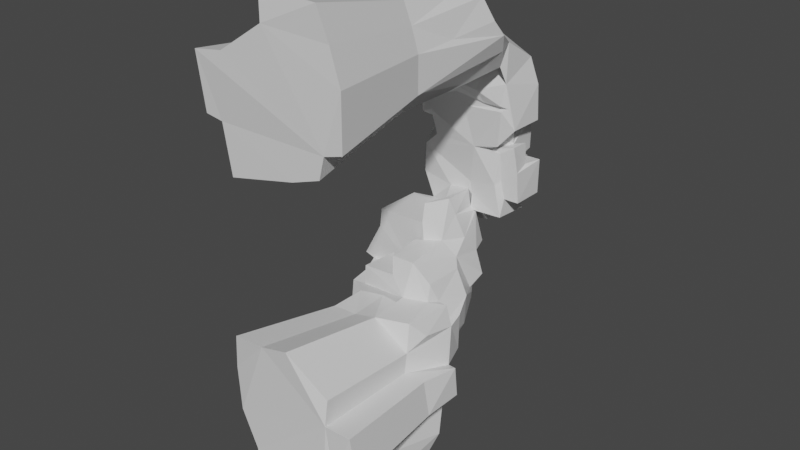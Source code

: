 # Source: Rock2.blend  (saved by Blender 3.2.14; exported with 4.5.12 LTS)
import bpy
from mathutils import Matrix  # noqa: F401  (used for matrix-valued properties, if any)

bpy.ops.wm.read_factory_settings(use_empty=True)
scene = bpy.context.scene
scene.name = 'Scene'

# ---- collections
col_rock2 = bpy.data.collections.new('Rock2'); scene.collection.children.link(col_rock2)

# ---- materials (node trees are filled in below, after node groups)
mat_material = bpy.data.materials.new('Material')
mat_material.alpha_threshold = 0.0
mat_material.use_transparent_shadow = False
mat_material.line_color = (0.0, 0.0, 0.0, 1.0)

# ---- material node trees
mat_material.use_nodes = True; mat_material.node_tree.nodes.clear()
_N = mat_material.node_tree.nodes; _L = mat_material.node_tree.links
n0 = _N.new('ShaderNodeOutputMaterial'); n0.name = 'Material Output'; n0.location = (300, 300)
n1 = _N.new('ShaderNodeBsdfPrincipled'); n1.name = 'Principled BSDF'; n1.location = (10, 300)
n1.distribution = 'GGX'
n1.subsurface_method = 'RANDOM_WALK_SKIN'
n1.inputs[2].default_value = 0.4
n1.inputs[3].default_value = 1.45
n1.inputs[27].default_value = (0.0, 0.0, 0.0, 1.0)
n1.inputs[28].default_value = 1.0
_L.new(n1.outputs[0], n0.inputs[0])
n0.is_active_output = True

# ---- world
world_world = bpy.data.worlds.new('World'); scene.world = world_world
world_world.use_nodes = True; world_world.node_tree.nodes.clear()
_N = world_world.node_tree.nodes; _L = world_world.node_tree.links
n0 = _N.new('ShaderNodeOutputWorld'); n0.name = 'World Output'; n0.location = (300, 300)
n1 = _N.new('ShaderNodeBackground'); n1.name = 'Background'; n1.location = (10, 300)
n1.inputs[0].default_value = (0.05088, 0.05088, 0.05088, 1.0)
_L.new(n1.outputs[0], n0.inputs[0])
n0.is_active_output = True
world_world.color = (0.05088, 0.05088, 0.05088)
world_world.use_sun_shadow = False
world_world.sun_shadow_jitter_overblur = 0.0

# ---- meshes
me_cube_017 = bpy.data.meshes.new('Cube.017')
me_cube_017.from_pydata([(-7.588, 0.01825, 18.53), (-7.338, 0.3334, 14.3), (-6.002, 0.3654, 14.07), (-5.189, 1.235, 21.07), (-5.253, 0.02243, 18.9), (-2.029, 0.3263, 23.18), (0.2501, 0.04538, 11.87), (-5.207, 0.2291, 10.55), (-8.373, 2.314, 18.34), (-5.74, 6.371, 18.61), (-6.958, 6.406, 16.6), (-6.212, 12.22, 18.67), (-6.834, 5.152, 14.3), (-6.715, 13.41, 14.57), (-6.769, 2.207, 18.94), (-4.605, 11.53, 19.56), (-6.275, 8.098, 13.06), (-5.574, 4.655, 13.59), (-4.025, 6.683, 20.71), (-0.6884, 12.12, 20.54), (-6.134, 13.88, 14.62), (-3.969, 11.61, 20.9), (-1.028, 6.204, 22.83), (-2.162, 4.835, 21.43), (-1.102, 10.93, 22.32), (-1.701, 0.006358, 21.23), (-1.097, 11.03, 23.04), (-1.637, 13.58, 18.4), (-6.142, 16.28, 13.46), (-3.361, 14.06, 15.99), (-2.934, 16.93, 14.95), (-0.79, 20.58, 13.86), (-2.696, 20.67, 11.34), (-0.2754, 17.54, 16.51), (1.636, 12.92, 18.72), (2.196, 21.19, 12.19), (-6.553, 15.24, 11.42), (-5.068, 10.91, 10.79), (-3.984, 5.585, 10.88), (-3.635, 14.68, 10.83), (0.04594, 9.893, 11.43), (-8.194, 15.95, 9.763), (-7.956, 21.66, 9.846), (-9.109, 18.98, 7.001), (-8.157, 17.24, 1.18), (-8.614, 17.66, -2.494), (-9.158, 19.85, 1.331), (-8.369, 16.79, 5.09), (-7.39, 17.69, 4.457), (-7.026, 21.93, 5.08), (-7.392, 22.21, 1.319), (-6.834, 16.11, 12.36), (-5.877, 21.07, 10.49), (-7.256, 15.48, 9.802), (-7.255, 16.16, 7.487), (-6.748, 16.24, 5.867), (-6.435, 16.9, 2.805), (-6.676, 22.54, 3.346), (-7.751, 18.24, 3.063), (-3.079, 22.0, 9.258), (-4.138, 22.88, 5.127), (-3.703, 17.92, 12.38), (-4.87, 15.07, 10.67), (-2.47, 16.4, 7.346), (-2.719, 23.34, 5.213), (-0.961, 16.41, 2.949), (-2.215, 23.97, 5.163), (-3.258, 23.34, 2.884), (-3.033, 16.39, 3.924), (-2.675, 23.69, 1.513), (-3.26, 24.38, 0.2554), (0.4066, 16.17, 8.273), (-3.338, 16.33, 8.69), (2.729, 15.86, 7.913), (-3.68, 23.26, -0.008591), (2.036, 22.8, 1.51), (-0.09092, 17.42, 12.74), (-0.4706, 15.58, 9.767), (3.157, 15.94, 11.05), (-0.3119, 20.85, 9.314), (1.473, 21.27, 9.356), (2.633, 15.76, 8.599), (3.291, 16.29, 8.269), (1.04, 22.41, 6.044), (0.581, 16.79, 4.562), (1.401, 17.94, 4.755), (1.959, 16.57, 3.591), (0.3021, 17.47, 2.68), (1.186, 23.68, 0.1289), (-6.829, 0.04367, -11.8), (-3.809, 0.004375, -11.61), (-0.9416, -0.1574, -10.81), (-7.421, 0.4137, -15.21), (-2.859, -0.001101, -28.08), (2.896, 0.02697, -16.2), (-2.839, -0.008889, -29.74), (-9.505, 10.69, -7.241), (-11.77, 10.8, -11.4), (-11.52, 15.99, -7.539), (-10.5, 10.69, -11.7), (-11.12, 15.4, -12.91), (-9.319, 10.76, -5.033), (-8.752, 5.224, -11.57), (-9.083, 7.959, -11.41), (-4.391, 10.6, -11.27), (-3.291, 10.5, -4.705), (-7.069, 5.396, -9.205), (-6.746, 9.78, -9.303), (-7.048, 5.253, -11.43), (-6.708, 8.853, -11.04), (-5.022, 8.238, -11.68), (-6.812, 4.288, -11.8), (-7.034, 3.843, -15.19), (-3.25, 10.86, -2.536), (-3.793, 4.477, -11.36), (-1.484, 3.545, -14.26), (-4.754, 11.08, -12.61), (-3.274, 5.516, -6.712), (-2.976, 5.13, -8.793), (-3.831, 9.939, -6.772), (-2.579, 6.943, -8.574), (-2.816, 10.38, -8.073), (-3.75, 6.768, -10.59), (-1.359, 11.51, -6.694), (-0.6208, 5.63, -6.762), (-1.885, 6.183, -10.92), (-0.8681, 13.91, -14.56), (-1.829, 13.31, -2.456), (-2.118, 11.22, -11.34), (-2.757, 10.42, -12.59), (0.8373, 14.35, -13.58), (0.3305, 15.02, -14.84), (-1.202, 4.638, -10.74), (-1.234, 4.127, -11.27), (1.061, 6.451, -9.127), (0.2374, 12.11, -8.398), (1.524, 5.56, -10.69), (0.9052, 13.91, -12.83), (-12.28, 15.7, -11.98), (-9.811, 16.94, -7.607), (-10.45, 18.14, -11.62), (-10.01, 18.72, -9.249), (-9.304, 16.48, -5.141), (-6.291, 19.61, -9.623), (-7.662, 19.02, -12.11), (-8.608, 21.83, -2.48), (-7.96, 18.04, -7.346), (-4.439, 17.03, -2.913), (-6.954, 17.17, -5.179), (-8.446, 19.71, -2.944), (-2.693, 13.88, -2.738), (-3.536, 15.6, -4.62), (-7.666, 20.76, -7.375), (-6.447, 19.53, -8.742), (-4.445, 18.28, -13.4), (-7.246, 21.35, -4.983), (-6.308, 23.03, -0.4837), (-6.916, 22.64, -2.552), (-5.695, 23.14, -6.694), (-5.562, 23.82, -2.313), (-0.5557, 22.67, -6.311), (-2.842, 19.54, -8.641), (-0.9946, 18.65, -9.429), (-1.668, 17.92, -11.14), (-2.458, 18.67, -10.91), (-0.9202, 16.92, -13.48), (-3.991, 21.71, -1.889), (-3.723, 23.56, -3.41), (-2.132, 17.18, -2.702), (-3.406, 21.18, -8.103), (-2.041, 17.48, -9.972), (-1.932, 17.27, -1.779), (-1.793, 17.48, -3.365), (-0.5872, 22.69, -3.691), (-1.335, 13.9, -4.503), (-1.869, 17.36, -4.858), (-3.031, 20.26, -7.828), (-1.06, 18.39, -5.574), (-1.549, 17.49, -5.338), (-1.44, 17.81, -5.533), (-0.6183, 18.89, -6.66), (-0.1612, 16.39, -9.463), (-0.3399, 21.23, -4.967), (-0.4932, 14.53, -7.255), (1.014, 16.03, -11.94), (-11.63, 10.14, -13.78), (-9.47, 5.576, -15.69), (-10.73, 10.99, -16.74), (-9.099, 15.39, -15.08), (-4.519, 14.35, -16.39), (-9.726, 7.156, -16.48), (-8.588, 5.316, -19.42), (-6.809, 0.1133, -19.06), (-4.554, 3.74, -14.78), (-9.02, 9.267, -17.07), (-5.337, 10.28, -16.57), (-5.243, 0.117, -22.47), (-8.003, 7.354, -19.74), (-8.057, 7.092, -22.29), (-6.992, 3.485, -22.69), (-4.536, 5.245, -14.91), (-4.672, 13.42, -17.17), (-5.895, 4.606, -23.5), (-4.514, 10.0, -19.44), (-5.417, 8.682, -20.06), (-5.105, 0.04729, -24.6), (-5.507, 3.253, -24.78), (-3.922, 10.76, -17.94), (-6.302, 4.852, -25.93), (-0.6848, 13.88, -17.69), (-3.285, 12.21, -19.07), (-5.836, 8.956, -22.41), (-4.9, 7.554, -24.72), (-2.423, 10.89, -19.44), (0.3743, 12.12, -18.65), (-0.2578, 9.717, -21.95), (-1.22, 8.618, -24.69), (-1.388, 5.194, -14.5), (1.538, 8.404, -18.23), (0.5083, 10.17, -19.5), (1.359, 8.704, -20.9), (-4.738, 16.76, -15.76), (-4.86, 0.4901, -28.13), (-5.177, 5.945, -28.21), (-3.455, 4.836, -29.04), (0.09739, 7.261, -28.86), (-3.167, 4.048, -30.5), (-0.0586, 7.905, -27.55), (2.118, 4.753, -30.34), (0.7017, 6.424, -28.25), (2.575, -0.01543, 12.69), (2.732, 0.00496, 23.22), (3.511, 0.155, 20.99), (2.939, 0.03193, 14.28), (4.344, 0.09818, 18.56), (1.5, 9.4, 23.55), (2.762, 10.17, 23.25), (3.78, 10.39, 21.53), (4.118, 13.68, 15.35), (4.559, 11.44, 19.02), (4.185, 5.362, 18.62), (4.784, 12.78, 17.33), (4.444, -0.01973, 14.73), (3.157, 16.11, 15.5), (3.135, 20.33, 12.93), (2.889, 15.09, 13.08), (0.3033, 8.522, 12.08), (2.486, 9.993, 12.66), (0.08791, 14.25, 11.48), (1.981, 17.05, 15.07), (2.087, 16.63, 12.45), (1.153, 19.11, 14.66), (2.93, 18.16, 14.26), (3.399, 17.63, 3.508), (-0.1857, 22.87, 0.2633), (1.668, 21.14, 5.657), (1.97, 16.79, 5.19), (1.817, 17.41, 2.462), (1.291, 17.27, -1.26), (1.776, 17.84, -0.8262), (1.453, 22.36, 0.6522), (3.807, 20.99, 9.853), (3.892, 16.85, 5.814), (2.816, 18.19, 5.438), (2.149, 22.73, 5.631), (2.63, 18.67, 3.462), (2.285, 19.99, 1.353), (3.969, 21.06, 5.841), (3.441, 19.73, 3.458), (3.473, 19.9, 0.966), (3.933, 21.95, 0.9102), (2.763, 0.9424, -10.66), (2.032, 0.1386, -26.6), (2.501, 0.01083, -23.11), (3.71, 0.01609, -20.37), (5.458, 0.03675, -16.17), (5.953, 0.314, -20.28), (0.9167, 11.41, -9.341), (1.872, 6.965, -11.12), (2.451, 11.16, -12.02), (3.127, 6.781, -12.96), (2.992, 6.894, -11.12), (3.797, 2.527, -12.48), (1.669, 21.4, -3.171), (1.257, 23.35, -3.666), (2.234, 21.54, -5.295), (3.797, 17.85, 0.5523), (3.947, 21.86, -3.044), (1.954, 17.62, -5.221), (2.116, 18.08, -3.067), (3.96, 18.0, -3.008), (1.586, 9.565, -17.9), (1.323, 12.42, -16.68), (1.811, 7.317, -21.16), (1.168, 8.45, -23.43), (3.07, 5.915, -27.35), (3.338, 8.789, -13.04), (2.344, 8.956, -16.13), (3.609, 6.746, -17.63), (4.435, 5.752, -19.33), (2.842, 6.807, -22.97), (3.885, 6.602, -13.22), (2.854, 0.4308, -13.96), (4.622, 5.313, -17.12), (6.255, 4.294, -16.31), (3.236, 8.807, -17.33), (3.689, 0.4039, -23.13), (5.082, 4.421, -20.82), (3.854, 5.621, -22.91), (6.145, 4.857, -20.07), (1.798, 0.212, -29.77), (-10.76, -12.66, 19.18), (-10.4, -12.2, 13.01), (-8.452, -12.15, 12.68), (-7.359, -12.65, 19.71), (-2.658, -12.21, 25.96), (0.6642, -12.62, 9.466), (-7.292, -12.35, 7.534), (-2.18, -12.67, 23.11), (-8.316, -12.61, -9.956), (-4.632, -12.66, -9.719), (-1.135, -12.85, -8.744), (-9.038, -12.16, -14.12), (-3.473, -12.66, -29.81), (3.546, -12.63, -15.32), (-3.449, -12.67, -31.84), (-8.291, -12.52, -18.81), (-6.381, -12.52, -22.97), (-6.212, -12.6, -25.56), (-5.914, -12.06, -29.87), (4.054, -12.71, 10.66), (4.282, -12.68, 26.02), (5.418, -12.46, 22.77), (4.584, -12.64, 12.98), (6.634, -12.54, 19.22), (6.778, -12.71, 13.64), (2.492, -12.49, -28.0), (3.064, -12.65, -23.75), (4.539, -12.64, -20.41), (6.671, -12.62, -15.28), (7.275, -12.28, -20.29), (3.496, -12.14, -12.59), (4.514, -12.17, -23.77), (2.207, -12.4, -31.87)], [], [(0, 1, 312, 311), (192, 196, 327, 326), (90, 89, 319, 320), (25, 3, 4), (2, 7, 317, 313), (8, 10, 12), (13, 12, 11), (12, 2, 1), (14, 3, 18), (4, 3, 14), (9, 21, 15), (18, 23, 21), (36, 16, 13), (19, 21, 24), (23, 3, 25), (21, 23, 24), (22, 235, 26), (23, 5, 22), (22, 26, 24), (23, 22, 24), (13, 11, 27), (20, 13, 29), (51, 20, 28), (51, 28, 30), (29, 27, 30), (61, 30, 31), (31, 30, 33), (7, 17, 38), (37, 17, 16), (38, 6, 7), (248, 40, 39), (145, 45, 46), (47, 53, 41), (49, 48, 47), (145, 46, 50), (52, 51, 61), (36, 51, 53), (54, 62, 53), (57, 58, 49), (36, 20, 51), (52, 61, 32), (57, 49, 60), (56, 68, 55), (171, 65, 44), (65, 63, 68), (171, 258, 65), (72, 71, 62), (63, 82, 72), (70, 254, 88), (76, 250, 39), (77, 76, 62), (78, 76, 77), (79, 31, 35), (32, 31, 79), (69, 66, 75), (74, 75, 254), (276, 275, 339, 340), (91, 90, 320, 321), (6, 230, 330, 316), (310, 272, 336, 343), (242, 234, 334, 335), (93, 95, 325, 323), (302, 91, 321, 341), (96, 97, 104), (97, 100, 99), (104, 101, 96), (103, 99, 185), (103, 104, 99), (109, 103, 108), (108, 106, 107), (109, 108, 107), (104, 103, 109), (112, 89, 111), (112, 111, 193), (132, 108, 102), (193, 111, 115), (107, 106, 118), (115, 111, 114), (116, 104, 110), (120, 117, 119), (118, 117, 120), (107, 118, 120), (122, 109, 120), (111, 90, 114), (129, 110, 125), (123, 119, 117), (115, 114, 133), (116, 126, 104), (125, 128, 129), (135, 123, 124), (135, 124, 134), (277, 135, 134), (137, 184, 135), (138, 97, 98), (139, 98, 96), (98, 141, 140), (96, 142, 139), (139, 142, 141), (148, 142, 151), (144, 140, 143), (45, 145, 149), (151, 142, 105), (168, 147, 150), (148, 45, 149), (151, 147, 148), (144, 154, 221), (157, 145, 156), (155, 149, 157), (158, 157, 159), (158, 155, 157), (152, 155, 158), (156, 67, 74), (164, 170, 163), (221, 154, 165), (159, 166, 167), (158, 167, 160), (168, 127, 174), (175, 176, 168), (161, 176, 175), (177, 168, 176), (163, 170, 181), (131, 165, 130), (178, 175, 174), (178, 174, 183), (181, 179, 183), (162, 179, 181), (162, 161, 179), (162, 181, 170), (160, 182, 177), (180, 160, 177), (135, 183, 123), (181, 183, 135), (186, 103, 185), (187, 100, 188), (186, 185, 187), (187, 190, 186), (188, 189, 187), (92, 186, 190), (187, 194, 190), (190, 194, 197), (192, 197, 199), (199, 197, 198), (196, 192, 199), (200, 102, 186), (198, 197, 211), (196, 202, 206), (205, 196, 206), (208, 206, 202), (210, 213, 207), (211, 203, 213), (211, 212, 198), (221, 131, 189), (200, 193, 217), (217, 193, 115), (211, 213, 215), (210, 201, 214), (215, 213, 219), (216, 211, 215), (292, 131, 130), (209, 131, 292), (214, 292, 219), (220, 215, 219), (294, 215, 220), (100, 140, 188), (140, 144, 188), (188, 144, 221), (188, 221, 189), (223, 208, 212), (223, 222, 208), (223, 224, 222), (225, 223, 227), (95, 224, 226), (223, 216, 227), (226, 310, 95), (232, 231, 331, 332), (231, 5, 315, 331), (94, 302, 341, 324), (196, 205, 328, 327), (235, 5, 231), (26, 235, 236), (236, 235, 231), (236, 231, 232), (245, 238, 247), (240, 237, 232), (34, 237, 239), (238, 242, 233), (242, 241, 234), (238, 241, 242), (244, 31, 33), (243, 34, 239), (245, 243, 238), (243, 241, 238), (40, 246, 6), (247, 246, 248), (40, 248, 246), (247, 6, 246), (78, 252, 251), (264, 66, 64), (87, 86, 65), (86, 87, 84), (265, 85, 87), (87, 253, 265), (88, 254, 260), (252, 249, 251), (80, 79, 261), (85, 263, 256), (264, 64, 83), (85, 256, 84), (73, 65, 86), (257, 253, 87), (257, 65, 258), (258, 259, 257), (254, 75, 260), (248, 245, 247), (83, 255, 264), (86, 256, 262), (264, 255, 265), (266, 75, 265), (75, 66, 264), (266, 265, 268), (260, 266, 269), (244, 243, 78), (261, 35, 244), (255, 80, 261), (263, 262, 256), (265, 253, 268), (269, 266, 268), (81, 82, 78), (262, 78, 82), (255, 267, 262), (270, 269, 286), (274, 276, 340, 338), (205, 222, 329, 328), (233, 242, 335, 333), (5, 25, 318, 315), (136, 91, 271), (277, 278, 279), (130, 137, 279), (280, 279, 278), (281, 271, 282), (280, 281, 301), (284, 182, 173), (177, 288, 178), (88, 260, 283), (167, 88, 284), (288, 289, 259), (285, 283, 289), (290, 286, 289), (287, 290, 283), (290, 270, 286), (294, 220, 293), (292, 130, 279), (295, 227, 294), (296, 279, 280), (297, 279, 296), (298, 303, 299), (305, 298, 291), (220, 299, 293), (300, 306, 273), (295, 294, 300), (296, 280, 301), (303, 301, 302), (305, 297, 296), (303, 94, 304), (307, 274, 306), (308, 299, 307), (308, 307, 306), (309, 303, 304), (276, 304, 275), (276, 309, 304), (228, 229, 295), (295, 229, 227), (273, 306, 342, 337), (95, 310, 343, 325), (9, 8, 14), (11, 9, 15), (11, 10, 9), (8, 1, 0), (11, 12, 10), (1, 8, 12), (13, 16, 12), (14, 8, 0), (4, 14, 0), (9, 14, 18), (9, 18, 21), (15, 21, 11), (12, 17, 2), (16, 17, 12), (18, 3, 23), (19, 11, 21), (7, 2, 17), (27, 11, 19), (22, 5, 235), (19, 24, 26), (34, 27, 19), (29, 13, 27), (28, 20, 30), (36, 13, 20), (30, 20, 29), (61, 51, 30), (30, 27, 33), (37, 38, 17), (36, 37, 16), (40, 38, 37), (39, 40, 37), (6, 38, 40), (43, 41, 42), (47, 41, 43), (49, 47, 43), (46, 45, 44), (53, 42, 41), (52, 42, 53), (47, 54, 53), (50, 46, 44), (52, 53, 51), (42, 52, 32), (54, 72, 62), (60, 49, 42), (47, 55, 54), (48, 55, 47), (56, 55, 48), (58, 56, 48), (49, 58, 48), (57, 50, 58), (56, 44, 65), (44, 56, 58), (58, 50, 44), (156, 50, 57), (156, 57, 67), (32, 59, 42), (60, 42, 59), (55, 72, 54), (56, 65, 68), (53, 62, 36), (32, 61, 31), (59, 64, 60), (64, 57, 60), (67, 57, 64), (67, 64, 66), (74, 67, 69), (70, 74, 254), (62, 71, 77), (79, 59, 32), (72, 82, 71), (83, 64, 59), (65, 73, 63), (74, 69, 75), (39, 250, 248), (62, 76, 39), (76, 78, 251), (80, 59, 79), (71, 81, 77), (81, 71, 82), (83, 59, 80), (87, 85, 84), (25, 4, 314, 318), (222, 93, 323, 329), (230, 233, 333, 330), (97, 96, 98), (99, 104, 97), (185, 99, 100), (103, 102, 108), (111, 89, 90), (113, 127, 150), (104, 105, 101), (132, 106, 108), (110, 104, 109), (105, 123, 113), (104, 121, 105), (123, 121, 119), (121, 120, 119), (121, 123, 105), (132, 118, 106), (121, 122, 120), (122, 110, 109), (129, 116, 110), (118, 124, 117), (124, 123, 117), (132, 124, 118), (104, 125, 122), (125, 110, 122), (104, 126, 128), (129, 126, 116), (91, 114, 90), (123, 127, 113), (91, 133, 114), (132, 136, 124), (133, 91, 132), (136, 134, 124), (135, 277, 137), (138, 100, 97), (140, 138, 98), (138, 140, 100), (96, 101, 142), (98, 139, 141), (141, 143, 140), (105, 142, 101), (141, 142, 146), (45, 147, 44), (146, 142, 148), (147, 151, 150), (148, 147, 45), (152, 149, 155), (150, 151, 105), (149, 146, 148), (152, 146, 149), (152, 153, 146), (144, 143, 164), (154, 144, 164), (145, 50, 156), (168, 150, 127), (147, 171, 44), (152, 169, 153), (147, 168, 171), (166, 157, 156), (159, 157, 166), (158, 169, 152), (158, 160, 169), (153, 169, 161), (143, 161, 162), (162, 170, 143), (165, 164, 163), (164, 165, 154), (70, 167, 74), (167, 166, 74), (167, 158, 159), (169, 160, 176), (172, 171, 168), (175, 168, 174), (168, 177, 172), (179, 175, 177), (176, 180, 177), (179, 161, 175), (160, 167, 173), (176, 161, 169), (130, 165, 137), (167, 70, 88), (183, 174, 123), (160, 180, 176), (183, 179, 178), (184, 163, 181), (165, 163, 184), (160, 173, 182), (179, 177, 178), (182, 288, 177), (135, 184, 181), (187, 185, 100), (186, 102, 103), (112, 186, 92), (187, 189, 194), (92, 190, 191), (192, 92, 191), (191, 190, 197), (92, 89, 112), (189, 195, 194), (191, 197, 192), (189, 201, 195), (211, 197, 204), (199, 212, 202), (198, 212, 199), (200, 132, 102), (200, 112, 193), (194, 203, 197), (197, 203, 204), (203, 211, 204), (202, 196, 199), (195, 201, 207), (203, 195, 207), (210, 207, 201), (222, 205, 206), (212, 208, 202), (200, 217, 132), (209, 201, 189), (203, 207, 213), (209, 189, 131), (209, 214, 201), (223, 212, 216), (210, 219, 213), (115, 133, 132), (115, 132, 217), (214, 209, 292), (210, 214, 219), (291, 292, 297), (218, 219, 291), (219, 292, 291), (294, 216, 215), (165, 131, 221), (222, 206, 208), (224, 93, 222), (223, 225, 224), (95, 93, 224), (229, 225, 227), (226, 228, 310), (275, 94, 324, 339), (272, 273, 337, 336), (19, 26, 236), (237, 236, 232), (236, 237, 19), (34, 19, 237), (247, 238, 233), (239, 237, 240), (234, 240, 232), (241, 243, 239), (240, 234, 241), (240, 241, 239), (33, 27, 34), (35, 31, 244), (243, 33, 34), (244, 33, 243), (230, 247, 233), (247, 230, 6), (248, 250, 249), (81, 78, 77), (79, 35, 261), (255, 83, 80), (86, 84, 256), (265, 263, 85), (260, 75, 266), (265, 255, 263), (265, 75, 264), (253, 257, 259), (78, 243, 245), (255, 262, 263), (286, 253, 259), (270, 287, 260), (78, 261, 244), (267, 255, 261), (253, 269, 268), (269, 253, 286), (270, 260, 269), (262, 261, 78), (267, 261, 262), (91, 302, 271), (1, 2, 313, 312), (306, 274, 338, 342), (4, 0, 311, 314), (91, 136, 132), (134, 136, 278), (278, 277, 134), (279, 137, 277), (281, 136, 271), (136, 281, 278), (281, 280, 278), (284, 283, 182), (167, 284, 173), (175, 178, 172), (285, 182, 283), (172, 258, 171), (284, 88, 283), (178, 288, 172), (287, 283, 260), (288, 259, 258), (172, 288, 258), (288, 285, 289), (289, 286, 259), (290, 287, 270), (218, 220, 219), (227, 216, 294), (300, 294, 293), (297, 292, 279), (305, 291, 297), (305, 303, 298), (291, 298, 218), (299, 220, 298), (220, 218, 298), (308, 300, 293), (272, 300, 273), (302, 301, 282), (305, 296, 301), (303, 305, 301), (302, 94, 303), (299, 308, 293), (308, 306, 300), (309, 307, 299), (307, 276, 274), (304, 94, 275), (309, 299, 303), (309, 276, 307), (272, 310, 295), (228, 295, 310), (272, 295, 300), (8, 9, 10), (5, 23, 25), (36, 39, 37), (43, 42, 49), (72, 55, 63), (62, 39, 36), (55, 68, 63), (66, 69, 67), (73, 82, 63), (250, 76, 251), (120, 109, 107), (104, 122, 121), (125, 104, 128), (128, 126, 129), (146, 153, 141), (153, 143, 141), (113, 150, 105), (157, 149, 145), (153, 161, 143), (170, 164, 143), (166, 156, 74), (127, 123, 174), (172, 177, 175), (137, 165, 184), (112, 200, 186), (195, 203, 194), (211, 216, 212), (226, 224, 228), (224, 225, 229), (224, 229, 228), (245, 248, 249), (249, 250, 251), (65, 257, 87), (249, 252, 245), (82, 73, 262), (73, 86, 262), (245, 252, 78), (282, 301, 281), (288, 182, 285), (289, 283, 290), (302, 282, 271), (312, 313, 311), (333, 314, 311), (313, 333, 311), (313, 316, 333), (324, 326, 327), (320, 319, 322), (324, 327, 328), (323, 324, 328), (321, 320, 324), (323, 337, 324), (343, 323, 325), (318, 331, 315), (330, 333, 316), (318, 334, 332), (335, 334, 333), (337, 323, 336), (321, 324, 341), (337, 342, 324), (343, 336, 323), (333, 318, 314), (317, 316, 313), (326, 320, 322), (326, 324, 320), (323, 328, 329), (318, 332, 331), (318, 333, 334), (324, 338, 339), (324, 342, 338), (339, 338, 340), (7, 6, 316, 317), (92, 192, 326, 322), (234, 232, 332, 334), (89, 92, 322, 319)])
me_cube_017.materials.append(mat_material)
me_cube_017.use_remesh_preserve_attributes = False
me_cube_017.use_mirror_vertex_groups = False
me_cube_017.update()

# ---- objects
ob_rock2 = bpy.data.objects.new('Rock2', me_cube_017)

# ---- transforms, parenting, visibility, modifiers, constraints
ob_rock2.location = (0.0, 0.0, 0.0)
ob_rock2.lock_rotations_4d = False
ob_rock2.empty_display_type = 'ARROWS'
ob_rock2.lineart.crease_threshold = 0.0

# ---- collection membership
col_rock2.objects.link(ob_rock2)

# ---- scene / render settings (as saved in the file)
scene.frame_start = 1; scene.frame_end = 250; scene.frame_set(1)
scene.render.engine = 'BLENDER_EEVEE_NEXT'
scene.cycles.sampling_pattern = 'TABULATED_SOBOL'
scene.cycles.use_light_tree = False
scene.view_settings.view_transform = 'Filmic'
bpy.context.view_layer.update()

# ---- added for rendering (the .blend has no active camera and no usable light): camera, sun
cam_auto = bpy.data.cameras.new('AutoCamera')
cam_auto.lens = 50.0
cam_auto.sensor_width = 36.0
cam_auto.clip_end = 1161.82
ob_auto_camera = bpy.data.objects.new('AutoCamera', cam_auto)
scene.collection.objects.link(ob_auto_camera)
ob_auto_camera.location = (63.7, -73.6773, 50.0332)
ob_auto_camera.rotation_euler = (1.09748, -7.21219e-08, 0.694738)
scene.camera = ob_auto_camera
light_auto_sun = bpy.data.lights.new('AutoSun', 'SUN')
light_auto_sun.energy = 3.0
light_auto_sun.angle = 0.0523599
ob_auto_sun = bpy.data.objects.new('AutoSun', light_auto_sun)
scene.collection.objects.link(ob_auto_sun)
ob_auto_sun.rotation_euler = (0.872665, 0.174533, 0.523599)
bpy.context.view_layer.update()
